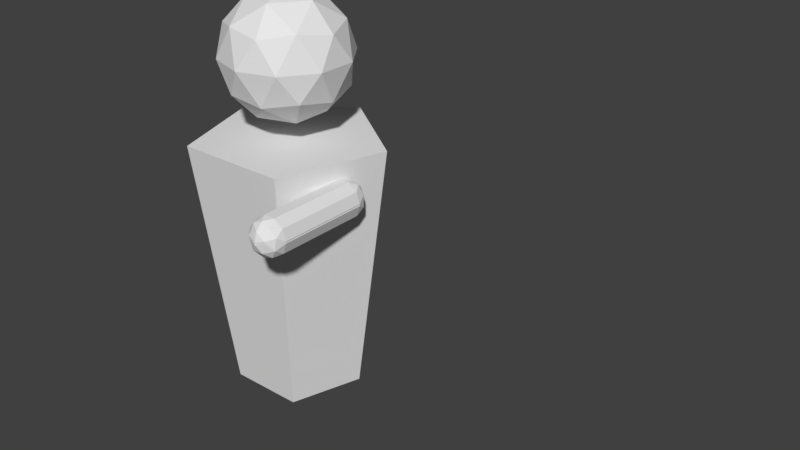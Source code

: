 # Source: playerMaleHalfRigged.blend  (saved by Blender 2.79.0; exported with 4.5.12 LTS)
import bpy
from mathutils import Matrix  # noqa: F401  (used for matrix-valued properties, if any)

bpy.ops.wm.read_factory_settings(use_empty=True)
scene = bpy.context.scene
scene.name = 'Scene'

# ---- collections
col_collection_1 = bpy.data.collections.new('Collection 1'); scene.collection.children.link(col_collection_1)

# ---- materials (node trees are filled in below, after node groups)
mat_modelmaterial = bpy.data.materials.new('ModelMaterial')
mat_modelmaterial.alpha_threshold = 0.0
mat_modelmaterial.use_transparent_shadow = False
mat_modelmaterial.roughness = 0.5

# ---- material node trees

# ---- world
world_world = bpy.data.worlds.new('World'); scene.world = world_world
world_world.color = (0.05088, 0.05088, 0.05088)
world_world.use_sun_shadow = False
world_world.sun_shadow_jitter_overblur = 0.0
world_world.cycles.sampling_method = 'MANUAL'

# ---- meshes
me_icosphere_002 = bpy.data.meshes.new('Icosphere.002')
me_icosphere_002.from_pydata([(23.55, 1.722, 1.419), (29.3, 1.722, 1.419), (28.85, 1.292, 2.012), (28.85, 1.026, 1.193), (28.85, 1.722, 0.6865), (28.85, 2.419, 1.193), (28.85, 2.153, 2.012), (29.18, 1.313, 1.286), (29.18, 1.469, 1.767), (28.91, 1.06, 1.634), (28.91, 1.722, 2.116), (29.18, 1.976, 1.767), (29.18, 1.722, 0.9885), (28.91, 1.313, 0.8554), (29.18, 2.132, 1.286), (28.91, 2.132, 0.8554), (28.91, 2.385, 1.634), (28.48, 1.469, 2.198), (28.48, 1.976, 2.198), (28.48, 0.9034, 1.419), (28.48, 1.06, 1.9), (28.48, 1.469, 0.6401), (28.48, 1.06, 0.9376), (28.48, 2.385, 0.9376), (28.48, 1.976, 0.6401), (28.48, 2.385, 1.9), (28.48, 2.542, 1.419), (24.01, 1.026, 1.645), (24.01, 1.292, 0.8264), (24.01, 2.153, 0.8264), (24.01, 2.419, 1.645), (24.01, 1.722, 2.152), (24.38, 1.469, 2.198), (24.38, 1.976, 2.198), (24.38, 0.9034, 1.419), (24.38, 1.06, 1.9), (24.38, 1.469, 0.6401), (24.38, 1.06, 0.9376), (24.38, 2.385, 0.9376), (24.38, 1.976, 0.6401), (24.38, 2.385, 1.9), (24.38, 2.542, 1.419), (23.95, 1.313, 1.983), (23.95, 1.06, 1.204), (23.95, 1.722, 0.7223), (23.95, 2.385, 1.204), (23.95, 2.132, 1.983), (23.68, 1.313, 1.552), (23.68, 1.722, 1.85), (23.68, 1.469, 1.071), (23.68, 1.976, 1.071), (23.68, 2.132, 1.552)], [], [(1, 8, 7), (2, 8, 10), (1, 7, 12), (1, 12, 14), (1, 14, 11), (2, 10, 17), (3, 9, 19), (4, 13, 21), (5, 15, 23), (6, 16, 25), (2, 17, 20), (3, 19, 22), (4, 21, 24), (5, 23, 26), (6, 25, 18), (22, 19, 34, 37), (17, 18, 33, 32), (20, 17, 32, 35), (25, 26, 41, 40), (23, 24, 39, 38), (18, 25, 40, 33), (25, 16, 26), (16, 5, 26), (21, 22, 37, 36), (23, 15, 24), (15, 4, 24), (26, 23, 38, 41), (21, 13, 22), (13, 3, 22), (24, 21, 36, 39), (19, 9, 20), (9, 2, 20), (19, 20, 35, 34), (17, 10, 18), (10, 6, 18), (11, 16, 6), (11, 14, 16), (14, 5, 16), (14, 15, 5), (14, 12, 15), (12, 4, 15), (12, 13, 4), (12, 7, 13), (7, 3, 13), (10, 11, 6), (10, 8, 11), (8, 1, 11), (7, 9, 3), (7, 8, 9), (8, 2, 9), (27, 42, 47), (28, 43, 49), (29, 44, 50), (30, 45, 51), (31, 46, 48), (48, 51, 0), (48, 46, 51), (46, 30, 51), (51, 50, 0), (51, 45, 50), (45, 29, 50), (50, 49, 0), (50, 44, 49), (44, 28, 49), (49, 47, 0), (49, 43, 47), (43, 27, 47), (47, 48, 0), (47, 42, 48), (42, 31, 48), (33, 46, 31), (33, 40, 46), (40, 30, 46), (41, 45, 30), (41, 38, 45), (38, 29, 45), (39, 44, 29), (39, 36, 44), (36, 28, 44), (37, 43, 28), (37, 34, 43), (34, 27, 43), (35, 42, 27), (35, 32, 42), (32, 31, 42), (40, 41, 30), (38, 39, 29), (36, 37, 28), (34, 35, 27), (32, 33, 31)])
me_icosphere_002.use_remesh_preserve_volume = False
me_icosphere_002.use_remesh_preserve_attributes = False
me_icosphere_002.use_mirror_vertex_groups = False
me_icosphere_002.update()
me_icosphere_003 = bpy.data.meshes.new('Icosphere.003')
me_icosphere_003.from_pydata([(23.55, 1.722, 1.414), (23.1, 1.292, 2.093), (23.1, 1.026, 1.274), (23.1, 1.722, 0.7679), (23.1, 2.419, 1.274), (23.1, 2.153, 2.093), (23.43, 1.313, 1.367), (23.43, 1.469, 1.849), (23.16, 1.06, 1.716), (23.16, 1.722, 2.197), (23.43, 1.976, 1.849), (23.43, 1.722, 1.07), (23.16, 1.313, 0.9368), (23.43, 2.132, 1.367), (23.16, 2.132, 0.9368), (23.16, 2.385, 1.716), (22.73, 1.469, 2.279), (22.73, 1.976, 2.279), (22.73, 0.9034, 1.5), (22.73, 1.06, 1.982), (22.73, 1.469, 0.7215), (22.73, 1.06, 1.019), (22.73, 2.385, 1.019), (22.73, 1.976, 0.7215), (22.73, 2.385, 1.982), (22.73, 2.542, 1.5), (18.26, 1.026, 1.727), (18.26, 1.292, 0.9078), (18.26, 2.153, 0.9078), (18.26, 2.419, 1.727), (18.26, 1.722, 2.233), (17.81, 1.722, 1.5), (18.63, 1.469, 2.279), (18.63, 1.976, 2.279), (18.63, 0.9034, 1.5), (18.63, 1.06, 1.982), (18.63, 1.469, 0.7215), (18.63, 1.06, 1.019), (18.63, 2.385, 1.019), (18.63, 1.976, 0.7215), (18.63, 2.385, 1.982), (18.63, 2.542, 1.5), (18.2, 1.313, 2.064), (18.2, 1.06, 1.285), (18.2, 1.722, 0.8037), (18.2, 2.385, 1.285), (18.2, 2.132, 2.064), (17.93, 1.313, 1.633), (17.93, 1.722, 1.931), (17.93, 1.469, 1.152), (17.93, 1.976, 1.152), (17.93, 2.132, 1.633)], [], [(0, 7, 6), (1, 7, 9), (0, 6, 11), (0, 11, 13), (0, 13, 10), (1, 9, 16), (2, 8, 18), (3, 12, 20), (4, 14, 22), (5, 15, 24), (1, 16, 19), (2, 18, 21), (3, 20, 23), (4, 22, 25), (5, 24, 17), (21, 18, 34, 37), (16, 17, 33, 32), (19, 16, 32, 35), (24, 25, 41, 40), (22, 23, 39, 38), (17, 24, 40, 33), (24, 15, 25), (15, 4, 25), (20, 21, 37, 36), (22, 14, 23), (14, 3, 23), (25, 22, 38, 41), (20, 12, 21), (12, 2, 21), (23, 20, 36, 39), (18, 8, 19), (8, 1, 19), (18, 19, 35, 34), (16, 9, 17), (9, 5, 17), (10, 15, 5), (10, 13, 15), (13, 4, 15), (13, 14, 4), (13, 11, 14), (11, 3, 14), (11, 12, 3), (11, 6, 12), (6, 2, 12), (9, 10, 5), (9, 7, 10), (7, 0, 10), (6, 8, 2), (6, 7, 8), (7, 1, 8), (26, 42, 47), (27, 43, 49), (28, 44, 50), (29, 45, 51), (30, 46, 48), (48, 51, 31), (48, 46, 51), (46, 29, 51), (51, 50, 31), (51, 45, 50), (45, 28, 50), (50, 49, 31), (50, 44, 49), (44, 27, 49), (49, 47, 31), (49, 43, 47), (43, 26, 47), (47, 48, 31), (47, 42, 48), (42, 30, 48), (33, 46, 30), (33, 40, 46), (40, 29, 46), (41, 45, 29), (41, 38, 45), (38, 28, 45), (39, 44, 28), (39, 36, 44), (36, 27, 44), (37, 43, 27), (37, 34, 43), (34, 26, 43), (35, 42, 26), (35, 32, 42), (32, 30, 42), (40, 41, 29), (38, 39, 28), (36, 37, 27), (34, 35, 26), (32, 33, 30)])
me_icosphere_003.use_remesh_preserve_volume = False
me_icosphere_003.use_remesh_preserve_attributes = False
me_icosphere_003.use_mirror_vertex_groups = False
me_icosphere_003.update()
me_icosphere = bpy.data.meshes.new('Icosphere')
me_icosphere.from_pydata([(0.0, 0.0, -1.0), (0.7236, -0.5257, -0.4472), (-0.2764, -0.8506, -0.4472), (-0.8944, 0.0, -0.4472), (-0.2764, 0.8506, -0.4472), (0.7236, 0.5257, -0.4472), (0.2764, -0.8506, 0.4472), (-0.7236, -0.5257, 0.4472), (-0.7236, 0.5257, 0.4472), (0.2764, 0.8506, 0.4472), (0.8944, 0.0, 0.4472), (0.0, 0.0, 1.0), (-0.1625, -0.5, -0.8507), (0.4253, -0.309, -0.8507), (0.2629, -0.809, -0.5257), (0.8506, 0.0, -0.5257), (0.4253, 0.309, -0.8507), (-0.5257, 0.0, -0.8507), (-0.6882, -0.5, -0.5257), (-0.1625, 0.5, -0.8507), (-0.6882, 0.5, -0.5257), (0.2629, 0.809, -0.5257), (0.9511, -0.309, 0.0), (0.9511, 0.309, 0.0), (0.0, -1.0, 0.0), (0.5878, -0.809, 0.0), (-0.9511, -0.309, 0.0), (-0.5878, -0.809, 0.0), (-0.5878, 0.809, 0.0), (-0.9511, 0.309, 0.0), (0.5878, 0.809, 0.0), (0.0, 1.0, 0.0), (0.6882, -0.5, 0.5257), (-0.2629, -0.809, 0.5257), (-0.8506, 0.0, 0.5257), (-0.2629, 0.809, 0.5257), (0.6882, 0.5, 0.5257), (0.1625, -0.5, 0.8507), (0.5257, 0.0, 0.8507), (-0.4253, -0.309, 0.8507), (-0.4253, 0.309, 0.8507), (0.1625, 0.5, 0.8507), (0.0, 1.0, -5.25), (0.0, 1.5, -1.25), (0.9511, 0.309, -5.25), (1.427, 0.4635, -1.25), (0.5878, -0.809, -5.25), (0.8817, -1.214, -1.25), (-0.5878, -0.809, -5.25), (-0.8817, -1.214, -1.25), (-0.9511, 0.309, -5.25), (-1.427, 0.4635, -1.25)], [], [(0, 13, 12), (1, 13, 15), (0, 12, 17), (0, 17, 19), (0, 19, 16), (1, 15, 22), (2, 14, 24), (3, 18, 26), (4, 20, 28), (5, 21, 30), (1, 22, 25), (2, 24, 27), (3, 26, 29), (4, 28, 31), (5, 30, 23), (6, 32, 37), (7, 33, 39), (8, 34, 40), (9, 35, 41), (10, 36, 38), (38, 41, 11), (38, 36, 41), (36, 9, 41), (41, 40, 11), (41, 35, 40), (35, 8, 40), (40, 39, 11), (40, 34, 39), (34, 7, 39), (39, 37, 11), (39, 33, 37), (33, 6, 37), (37, 38, 11), (37, 32, 38), (32, 10, 38), (23, 36, 10), (23, 30, 36), (30, 9, 36), (31, 35, 9), (31, 28, 35), (28, 8, 35), (29, 34, 8), (29, 26, 34), (26, 7, 34), (27, 33, 7), (27, 24, 33), (24, 6, 33), (25, 32, 6), (25, 22, 32), (22, 10, 32), (30, 31, 9), (30, 21, 31), (21, 4, 31), (28, 29, 8), (28, 20, 29), (20, 3, 29), (26, 27, 7), (26, 18, 27), (18, 2, 27), (24, 25, 6), (24, 14, 25), (14, 1, 25), (22, 23, 10), (22, 15, 23), (15, 5, 23), (16, 21, 5), (16, 19, 21), (19, 4, 21), (19, 20, 4), (19, 17, 20), (17, 3, 20), (17, 18, 3), (17, 12, 18), (12, 2, 18), (15, 16, 5), (15, 13, 16), (13, 0, 16), (12, 14, 2), (12, 13, 14), (13, 1, 14), (42, 43, 45, 44), (44, 45, 47, 46), (46, 47, 49, 48), (45, 43, 51, 49, 47), (48, 49, 51, 50), (50, 51, 43, 42), (42, 44, 46, 48, 50)])
_uv = me_icosphere.uv_layers.new(name='UVMap')
_uv.uv.foreach_set('vector', [0.02781, 0.2755, 0.09464, 0.2755, 0.09464, 0.3424, 0.02781, 0.2755, 0.09464, 0.2755, 0.09464, 0.3424, 0.02781, 0.2755, 0.09464, 0.2755, 0.09464, 0.3424, 0.02781, 0.2755, 0.09464, 0.2755, 0.09464, 0.3424, 0.02781, 0.2755, 0.09464, 0.2755, 0.09464, 0.3424, 0.02781, 0.2755, 0.09464, 0.2755, 0.09464, 0.3424, 0.02781, 0.2755, 0.09464, 0.2755, 0.09464, 0.3424, 0.02781, 0.2755, 0.09464, 0.2755, 0.09464, 0.3424, 0.02781, 0.2755, 0.09464, 0.2755, 0.09464, 0.3424, 0.02781, 0.2755, 0.09464, 0.2755, 0.09464, 0.3424, 0.02781, 0.2755, 0.09464, 0.2755, 0.09464, 0.3424, 0.02781, 0.2755, 0.09464, 0.2755, 0.09464, 0.3424, 0.02781, 0.2755, 0.09464, 0.2755, 0.09464, 0.3424, 0.02781, 0.2755, 0.09464, 0.2755, 0.09464, 0.3424, 0.02781, 0.2755, 0.09464, 0.2755, 0.09464, 0.3424, 0.02781, 0.2755, 0.09464, 0.2755, 0.09464, 0.3424, 0.02781, 0.2755, 0.09464, 0.2755, 0.09464, 0.3424, 0.02781, 0.2755, 0.09464, 0.2755, 0.09464, 0.3424, 0.02781, 0.2755, 0.09464, 0.2755, 0.09464, 0.3424, 0.02781, 0.2755, 0.09464, 0.2755, 0.09464, 0.3424, 0.02781, 0.2755, 0.09464, 0.2755, 0.09464, 0.3424, 0.02781, 0.2755, 0.09464, 0.2755, 0.09464, 0.3424, 0.02781, 0.2755, 0.09464, 0.2755, 0.09464, 0.3424, 0.02781, 0.2755, 0.09464, 0.2755, 0.09464, 0.3424, 0.02781, 0.2755, 0.09464, 0.2755, 0.09464, 0.3424, 0.02781, 0.2755, 0.09464, 0.2755, 0.09464, 0.3424, 0.02781, 0.2755, 0.09464, 0.2755, 0.09464, 0.3424, 0.02781, 0.2755, 0.09464, 0.2755, 0.09464, 0.3424, 0.02781, 0.2755, 0.09464, 0.2755, 0.09464, 0.3424, 0.02781, 0.2755, 0.09464, 0.2755, 0.09464, 0.3424, 0.02781, 0.2755, 0.09464, 0.2755, 0.09464, 0.3424, 0.02781, 0.2755, 0.09464, 0.2755, 0.09464, 0.3424, 0.02781, 0.2755, 0.09464, 0.2755, 0.09464, 0.3424, 0.02781, 0.2755, 0.09464, 0.2755, 0.09464, 0.3424, 0.02781, 0.2755, 0.09464, 0.2755, 0.09464, 0.3424, 0.02781, 0.2755, 0.09464, 0.2755, 0.09464, 0.3424, 0.02781, 0.2755, 0.09464, 0.2755, 0.09464, 0.3424, 0.02781, 0.2755, 0.09464, 0.2755, 0.09464, 0.3424, 0.02781, 0.2755, 0.09464, 0.2755, 0.09464, 0.3424, 0.02781, 0.2755, 0.09464, 0.2755, 0.09464, 0.3424, 0.02781, 0.2755, 0.09464, 0.2755, 0.09464, 0.3424, 0.02781, 0.2755, 0.09464, 0.2755, 0.09464, 0.3424, 0.02781, 0.2755, 0.09464, 0.2755, 0.09464, 0.3424, 0.02781, 0.2755, 0.09464, 0.2755, 0.09464, 0.3424, 0.02781, 0.2755, 0.09464, 0.2755, 0.09464, 0.3424, 0.02781, 0.2755, 0.09464, 0.2755, 0.09464, 0.3424, 0.02781, 0.2755, 0.09464, 0.2755, 0.09464, 0.3424, 0.02781, 0.2755, 0.09464, 0.2755, 0.09464, 0.3424, 0.02781, 0.2755, 0.09464, 0.2755, 0.09464, 0.3424, 0.02781, 0.2755, 0.09464, 0.2755, 0.09464, 0.3424, 0.02781, 0.2755, 0.09464, 0.2755, 0.09464, 0.3424, 0.02781, 0.2755, 0.09464, 0.2755, 0.09464, 0.3424, 0.02781, 0.2755, 0.09464, 0.2755, 0.09464, 0.3424, 0.02781, 0.2755, 0.09464, 0.2755, 0.09464, 0.3424, 0.02781, 0.2755, 0.09464, 0.2755, 0.09464, 0.3424, 0.02781, 0.2755, 0.09464, 0.2755, 0.09464, 0.3424, 0.02781, 0.2755, 0.09464, 0.2755, 0.09464, 0.3424, 0.02781, 0.2755, 0.09464, 0.2755, 0.09464, 0.3424, 0.02781, 0.2755, 0.09464, 0.2755, 0.09464, 0.3424, 0.02781, 0.2755, 0.09464, 0.2755, 0.09464, 0.3424, 0.02781, 0.2755, 0.09464, 0.2755, 0.09464, 0.3424, 0.02781, 0.2755, 0.09464, 0.2755, 0.09464, 0.3424, 0.02781, 0.2755, 0.09464, 0.2755, 0.09464, 0.3424, 0.02781, 0.2755, 0.09464, 0.2755, 0.09464, 0.3424, 0.02781, 0.2755, 0.09464, 0.2755, 0.09464, 0.3424, 0.02781, 0.2755, 0.09464, 0.2755, 0.09464, 0.3424, 0.02781, 0.2755, 0.09464, 0.2755, 0.09464, 0.3424, 0.02781, 0.2755, 0.09464, 0.2755, 0.09464, 0.3424, 0.02781, 0.2755, 0.09464, 0.2755, 0.09464, 0.3424, 0.02781, 0.2755, 0.09464, 0.2755, 0.09464, 0.3424, 0.02781, 0.2755, 0.09464, 0.2755, 0.09464, 0.3424, 0.02781, 0.2755, 0.09464, 0.2755, 0.09464, 0.3424, 0.02781, 0.2755, 0.09464, 0.2755, 0.09464, 0.3424, 0.02781, 0.2755, 0.09464, 0.2755, 0.09464, 0.3424, 0.02781, 0.2755, 0.09464, 0.2755, 0.09464, 0.3424, 0.02781, 0.2755, 0.09464, 0.2755, 0.09464, 0.3424, 0.02781, 0.2755, 0.09464, 0.2755, 0.09464, 0.3424, 0.02781, 0.2755, 0.09464, 0.2755, 0.09464, 0.3424, 0.02781, 0.2755, 0.09464, 0.2755, 0.09464, 0.3424, 0.02781, 0.2755, 0.09464, 0.2755, 0.09464, 0.3424, 0.3922, 0.9002, 0.4812, 0.9002, 0.4812, 0.9893, 0.3922, 0.9893, 0.3922, 0.9002, 0.4812, 0.9002, 0.4812, 0.9893, 0.3922, 0.9893, 0.3922, 0.9002, 0.4812, 0.9002, 0.4812, 0.9893, 0.3922, 0.9893, 0.4367, 0.9893, 0.479, 0.9585, 0.4629, 0.9087, 0.4105, 0.9087, 0.3944, 0.9585, 0.3922, 0.9002, 0.4812, 0.9002, 0.4812, 0.9893, 0.3922, 0.9893, 0.3922, 0.9002, 0.4812, 0.9002, 0.4812, 0.9893, 0.3922, 0.9893, 0.4367, 0.9893, 0.479, 0.9585, 0.4629, 0.9087, 0.4105, 0.9087, 0.3944, 0.9585])
me_icosphere.materials.append(mat_modelmaterial)
me_icosphere.use_remesh_preserve_volume = False
me_icosphere.use_remesh_preserve_attributes = False
me_icosphere.use_mirror_vertex_groups = False
me_icosphere.update()
arm_armature = bpy.data.armatures.new('Armature')  # bones are not reproduced

# ---- objects
ob_armature = bpy.data.objects.new('Armature', arm_armature)
ob_left_tricep = bpy.data.objects.new('Left Tricep', me_icosphere_002)
ob_left_bicep = bpy.data.objects.new('Left Bicep', me_icosphere_003)
ob_player = bpy.data.objects.new('Player', me_icosphere)

# ---- transforms, parenting, visibility, modifiers, constraints
ob_armature.location = (1.284, 0.01491, 4.489)
ob_armature.rotation_euler = (-1.344e-07, 1.571, 0.0)
ob_armature.show_in_front = True
ob_armature.lineart.crease_threshold = 0.0
ob_left_tricep.parent = ob_armature
ob_left_tricep.matrix_parent_inverse = Matrix(((0.0, -1.946e-07, -1.0, 4.458), (1.0, -5.185e-08, 6.073e-11, -5.29), (0.0, -1.0, 1.946e-07, 0.01491), (0.0, 0.0, 0.0, 1.0)))
ob_left_tricep.location = (-4.92, -0.5755, 3.936)
ob_left_tricep.scale = (0.3483, 0.3483, 0.3483)
ob_left_tricep.lineart.crease_threshold = 0.0
ob_left_bicep.parent = ob_armature
ob_left_bicep.matrix_parent_inverse = Matrix(((1.329e-07, -9.753e-08, -1.0, 4.458), (1.0, 1.515e-08, 5.96e-08, -3.29), (6.703e-08, -1.0, 9.756e-08, 0.01491), (0.0, 0.0, 0.0, 1.0)))
ob_left_bicep.location = (-4.92, -0.5755, 3.936)
ob_left_bicep.scale = (0.3483, 0.3483, 0.3483)
ob_left_bicep.lineart.crease_threshold = 0.0
ob_player.location = (0.0, 0.0, 6.25)
ob_player.lineart.crease_threshold = 0.0

# ---- collection membership
col_collection_1.objects.link(ob_armature)
col_collection_1.objects.link(ob_left_tricep)
col_collection_1.objects.link(ob_left_bicep)
col_collection_1.objects.link(ob_player)

# ---- scene / render settings (as saved in the file)
scene.frame_start = 1; scene.frame_end = 250; scene.frame_set(0)
scene.render.engine = 'BLENDER_EEVEE_NEXT'
scene.render.resolution_percentage = 50
scene.render.dither_intensity = 0.0
scene.cycles.use_denoising = False
scene.cycles.samples = 128
scene.cycles.sampling_pattern = 'TABULATED_SOBOL'
scene.cycles.use_adaptive_sampling = False
scene.cycles.use_light_tree = False
scene.cycles.blur_glossy = 0.0
scene.cycles.sample_clamp_indirect = 0.0
scene.view_settings.view_transform = 'Standard'
bpy.context.view_layer.update()

# ---- added for rendering (the .blend has no active camera and no usable light): camera, sun
cam_auto = bpy.data.cameras.new('AutoCamera')
cam_auto.lens = 50.0
cam_auto.sensor_width = 36.0
cam_auto.clip_end = 1000.0
ob_auto_camera = bpy.data.objects.new('AutoCamera', cam_auto)
scene.collection.objects.link(ob_auto_camera)
ob_auto_camera.location = (10.7808, -10.4773, 11.2053)
ob_auto_camera.rotation_euler = (1.09748, -7.21219e-08, 0.694738)
scene.camera = ob_auto_camera
light_auto_sun = bpy.data.lights.new('AutoSun', 'SUN')
light_auto_sun.energy = 3.0
light_auto_sun.angle = 0.0523599
ob_auto_sun = bpy.data.objects.new('AutoSun', light_auto_sun)
scene.collection.objects.link(ob_auto_sun)
ob_auto_sun.rotation_euler = (0.872665, 0.174533, 0.523599)
bpy.context.view_layer.update()

